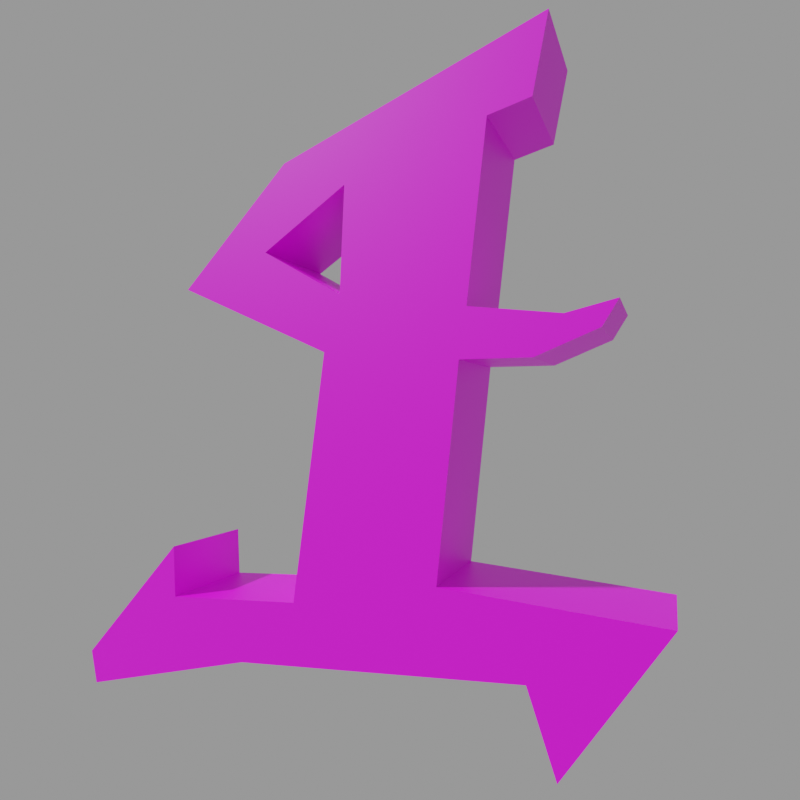 # Source: end2.mdl.blend  (saved by Blender 4.5.90; exported with 4.5.12 LTS)
import bpy
from mathutils import Matrix  # noqa: F401  (used for matrix-valued properties, if any)

bpy.ops.wm.read_factory_settings(use_empty=True)
scene = bpy.context.scene
scene.name = 'Empty'

# ---- images (referenced by path relative to the original .blend; pixels are not part of the script)
import os
ASSET_DIR = os.environ.get("B2B_ASSET_DIR", "")  # directory of the original .blend (textures are referenced by path, not embedded)
HERE = os.path.dirname(os.path.abspath(__file__))  # packed textures are extracted next to this script under _unpacked/

def load_image(name, relpath, width, height, colorspace="sRGB"):
    """Load a texture the original file referenced (path relative to the .blend, or extracted next to this script)."""
    p = next((c for c in (os.path.join(HERE, relpath), os.path.join(ASSET_DIR, relpath)) if relpath and os.path.exists(c)), "")
    if p:
        img = bpy.data.images.load(p, check_existing=True)
        img.name = name
    else:  # same state as the original file: an image datablock whose file is absent (Cycles renders it pink)
        img = bpy.data.images.new(name, width, height)
        img.source = "FILE"
        img.filepath = "//" + (relpath or name)
    img.colorspace_settings.name = colorspace
    return img
img_end2_mdl_0_png = load_image('end2.mdl.0.png', 'textures/end2.mdl.0.png', 1024, 1024, 'sRGB')

# ---- materials (node trees are filled in below, after node groups)
mat_skin0 = bpy.data.materials.new('skin0')
mat_skin0.diffuse_color = (1.0, 1.0, 1.0, 1.0)
mat_skin0.roughness = 1.0
mat_skin0.specular_intensity = 0.0
mat_skin0.metallic = 1.0

# ---- material node trees
mat_skin0.use_nodes = True; mat_skin0.node_tree.nodes.clear()
_N = mat_skin0.node_tree.nodes; _L = mat_skin0.node_tree.links
n0 = _N.new('ShaderNodeOutputMaterial'); n0.name = 'Material Output'; n0.location = (263, 87)
n1 = _N.new('ShaderNodeTexImage'); n1.name = 'Image Texture'; n1.location = (-300, 0)
n1.image = img_end2_mdl_0_png
n1.interpolation = 'Closest'
n2 = _N.new('ShaderNodeBsdfPrincipled'); n2.name = 'Principled BSDF'; n2.location = (-20, 102)
_L.new(n1.outputs[0], n2.inputs[0])
_L.new(n2.outputs[0], n0.inputs[0])
n0.is_active_output = True

# ---- cameras
cam_camera = bpy.data.cameras.new('Camera')
cam_camera.lens = 31.0

# ---- meshes
me_end2 = bpy.data.meshes.new('end2')
me_end2.from_pydata([(1.942, -0.5314, 18.25), (1.942, 1.71, 19.23), (1.942, 2.43, 16.3), (1.942, 3.311, 2.392), (1.942, -6.375, 3.012), (1.942, 1.31, 4.607), (-1.985, -0.5314, 18.25), (-1.985, 1.71, 19.23), (-1.985, -5.254, 19.76), (-1.985, -10.46, 5.05), (-1.985, -6.375, 3.012), (-1.985, -3.653, 5.582), (-1.985, -8.536, 13.29), (1.942, -9.017, 14.09), (1.942, -8.536, 13.29), (-1.985, -0.5314, 18.25), (1.942, -0.3713, 14.71), (1.942, -0.5314, 18.25), (-1.985, 0.1891, 12.85), (1.942, 1.31, 4.607), (1.942, 0.1891, 12.85), (-1.985, 9.715, 0.7974), (1.942, 3.311, 2.392), (1.973, 9.715, 0.7974), (-1.985, -6.615, 12.49), (1.942, -8.536, 13.29), (1.942, -6.615, 12.49), (-1.985, 5.633, 15.24), (1.942, 0.1891, 12.85), (1.942, 5.633, 15.24), (-1.985, 9.955, 1.949), (1.973, 9.715, 0.7974), (1.973, 9.955, 1.949), (-1.985, -4.374, 12.49), (1.942, -4.374, 12.49), (-1.985, -6.615, 20.11), (1.942, -7.095, 22.59), (1.942, -6.615, 20.11), (-1.985, 6.193, 6.113), (1.942, 6.193, 6.113), (-1.985, -3.653, 5.582), (1.942, -4.374, 12.49), (1.942, -3.653, 5.582), (-1.985, -5.254, 19.76), (1.942, -6.615, 20.11), (1.942, -5.254, 19.76), (-1.985, 6.113, 4.341), (1.942, 6.193, 6.113), (1.942, 6.113, 4.341), (-1.985, -10.46, 5.05), (1.942, -3.653, 5.582), (1.942, -10.46, 5.05), (-1.985, -4.614, 14.09), (1.942, -5.254, 19.76), (1.942, -4.614, 14.09), (-1.985, 1.31, 4.607), (1.942, 6.113, 4.341), (1.942, 1.31, 4.607), (-1.985, -7.256, 0.3544), (1.942, -10.46, 5.05), (1.942, -7.256, 0.3544), (-1.985, -7.496, 13.73), (1.942, -4.614, 14.09), (1.942, -7.496, 13.73), (-1.985, 2.43, 16.3), (1.942, -0.5314, 18.25), (1.942, 2.43, 16.3), (-1.985, -7.095, 22.59), (1.942, 1.71, 19.23), (1.942, -7.095, 22.59), (-1.985, -6.375, 3.012), (1.942, -7.256, 0.3544), (1.942, -6.375, 3.012), (-1.985, -9.017, 14.09), (1.942, -9.017, 14.09), (-1.985, -0.3713, 14.71), (1.942, 2.43, 16.3), (1.942, -0.3713, 14.71), (-1.985, 1.71, 19.23), (1.942, 5.633, 15.24), (-1.985, 3.311, 2.392), (1.942, -6.375, 3.012), (1.942, 5.633, 15.24), (1.942, -7.095, 22.59), (1.942, -5.254, 19.76), (1.942, -6.615, 20.11), (1.942, -4.614, 14.09), (1.942, -9.017, 14.09), (1.942, -7.496, 13.73), (1.942, -8.536, 13.29), (1.942, -0.3713, 14.71), (1.942, -6.615, 12.49), (1.942, -4.374, 12.49), (1.942, 0.1891, 12.85), (1.942, -3.653, 5.582), (1.942, 6.193, 6.113), (1.973, 9.955, 1.949), (1.942, 6.113, 4.341), (1.942, -10.46, 5.05), (1.973, 9.715, 0.7974), (1.942, -7.256, 0.3544), (-1.985, -7.095, 22.59), (-1.985, 5.633, 15.24), (-1.985, 2.43, 16.3), (-1.985, -6.615, 20.11), (-1.985, -4.614, 14.09), (-1.985, -0.3713, 14.71), (-1.985, 0.1891, 12.85), (-1.985, -9.017, 14.09), (-1.985, -8.536, 13.29), (-1.985, -7.496, 13.73), (-1.985, -4.374, 12.49), (-1.985, -6.615, 12.49), (-1.985, 1.31, 4.607), (-1.985, 6.193, 6.113), (-1.985, 6.113, 4.341), (-1.985, 9.955, 1.949), (-1.985, 3.311, 2.392), (-1.985, 9.715, 0.7974), (-1.985, -7.256, 0.3544), (-1.985, -9.017, 14.09), (-1.985, -0.3713, 14.71), (-1.985, 1.31, 4.607), (-1.985, -8.536, 13.29), (-1.985, 0.1891, 12.85), (-1.985, 9.715, 0.7974), (-1.985, -7.095, 22.59), (-1.985, -4.374, 12.49), (-1.985, -6.615, 20.11), (-1.985, 6.193, 6.113), (-1.985, -3.653, 5.582), (-1.985, -5.254, 19.76), (-1.985, 6.113, 4.341), (-1.985, -10.46, 5.05), (-1.985, -4.614, 14.09), (-1.985, -0.5314, 18.25), (-1.985, -7.256, 0.3544), (-1.985, 2.43, 16.3), (-1.985, 5.633, 15.24), (-1.985, -6.375, 3.012)], [], [(0, 2, 1), (5, 4, 3), (8, 7, 6), (11, 10, 9), (14, 13, 12), (17, 16, 15), (20, 19, 18), (23, 22, 21), (26, 25, 24), (29, 28, 27), (32, 31, 30), (34, 26, 33), (37, 36, 35), (39, 32, 38), (42, 41, 40), (45, 44, 43), (48, 47, 46), (51, 50, 49), (54, 53, 52), (57, 56, 55), (60, 59, 58), (63, 62, 61), (66, 65, 64), (69, 68, 67), (72, 71, 70), (74, 63, 73), (77, 76, 75), (68, 79, 78), (22, 81, 80), (2, 82, 1), (84, 1, 83), (0, 1, 84), (84, 83, 85), (0, 84, 86), (89, 88, 87), (0, 86, 90), (91, 86, 88), (91, 88, 89), (86, 91, 92), (93, 82, 2), (93, 2, 90), (92, 90, 86), (93, 90, 92), (93, 92, 94), (94, 5, 93), (97, 96, 95), (4, 5, 94), (4, 94, 98), (99, 96, 97), (3, 97, 5), (97, 3, 99), (4, 98, 100), (8, 101, 7), (103, 7, 102), (103, 6, 7), (101, 8, 104), (6, 105, 8), (107, 106, 103), (107, 103, 102), (106, 105, 6), (110, 109, 108), (111, 105, 106), (112, 109, 110), (112, 110, 105), (105, 111, 112), (111, 106, 107), (11, 107, 113), (11, 111, 107), (116, 115, 114), (117, 113, 115), (118, 115, 116), (118, 117, 115), (9, 10, 119), (113, 117, 10), (11, 113, 10), (12, 13, 120), (15, 16, 121), (18, 19, 122), (21, 22, 80), (24, 25, 123), (27, 28, 124), (30, 31, 125), (33, 26, 24), (35, 36, 126), (38, 32, 30), (40, 41, 127), (43, 44, 128), (46, 47, 129), (49, 50, 130), (52, 53, 131), (55, 56, 132), (58, 59, 133), (61, 62, 134), (64, 65, 135), (67, 68, 78), (70, 71, 136), (73, 63, 61), (75, 76, 137), (78, 79, 138), (80, 81, 139)])
_uv = me_end2.uv_layers.new(name='end2')
_uv.uv.foreach_set('vector', [0.2461, 0.1133, 0.1758, 0.168, 0.1914, 0.08984, 0.207, 0.4414, 0.3945, 0.4727, 0.1602, 0.4961, 0.6445, 0.07422, 0.8086, 0.08984, 0.7539, 0.1133, 0.668, 0.418, 0.6055, 0.4727, 0.5039, 0.4258, 0.918, 0.5977, 0.9336, 0.5977, 0.918, 0.6914, 0.8398, 0.8086, 0.7539, 0.8086, 0.8398, 0.7148, 0.2227, 0.7461, 0.2227, 0.5508, 0.3164, 0.7461, 0.09766, 0.5508, 0.09766, 0.707, 0.003906, 0.5508, 0.8477, 0.6523, 0.8477, 0.6992, 0.7539, 0.6523, 0.7461, 0.7305, 0.7461, 0.8398, 0.6523, 0.7305, 0.543, 0.6211, 0.543, 0.5977, 0.6367, 0.6211, 0.8477, 0.5977, 0.8477, 0.6523, 0.7539, 0.5977, 0.8555, 0.7148, 0.9102, 0.7148, 0.8555, 0.8086, 0.543, 0.7148, 0.543, 0.6211, 0.6367, 0.7148, 0.4258, 0.5508, 0.4258, 0.7227, 0.3242, 0.5508, 0.5742, 0.9414, 0.543, 0.9414, 0.5742, 0.8477, 0.8633, 0.5977, 0.9023, 0.5977, 0.8633, 0.6914, 0.4258, 0.7305, 0.4258, 0.8945, 0.3242, 0.7305, 0.5273, 0.7305, 0.5273, 0.8711, 0.4336, 0.7305, 0.7461, 0.5977, 0.7461, 0.7148, 0.6523, 0.5977, 0.5273, 0.5977, 0.5273, 0.7227, 0.4336, 0.5977, 0.6367, 0.7695, 0.6367, 0.8398, 0.543, 0.7695, 0.3008, 0.8555, 0.2227, 0.8555, 0.3008, 0.7617, 0.207, 0.5508, 0.207, 0.7617, 0.1133, 0.5508, 0.9023, 0.918, 0.8398, 0.918, 0.9023, 0.8242, 0.6367, 0.7305, 0.6367, 0.7695, 0.543, 0.7305, 0.8242, 0.918, 0.7539, 0.918, 0.8242, 0.8242, 0.207, 0.7617, 0.207, 0.8555, 0.1133, 0.7617, 0.09766, 0.707, 0.09766, 0.9414, 0.003906, 0.707, 0.1758, 0.168, 0.09766, 0.1914, 0.1914, 0.08984, 0.3555, 0.07422, 0.1914, 0.08984, 0.4023, 0.003906, 0.2461, 0.1133, 0.1914, 0.08984, 0.3555, 0.07422, 0.3555, 0.07422, 0.4023, 0.003906, 0.3867, 0.06641, 0.2461, 0.1133, 0.3555, 0.07422, 0.3477, 0.2148, 0.4414, 0.2227, 0.418, 0.2148, 0.4492, 0.207, 0.2461, 0.1133, 0.3477, 0.2148, 0.2461, 0.1992, 0.3945, 0.2461, 0.3477, 0.2148, 0.418, 0.2148, 0.3945, 0.2461, 0.418, 0.2148, 0.4414, 0.2227, 0.3477, 0.2148, 0.3945, 0.2461, 0.3398, 0.2539, 0.2305, 0.2461, 0.09766, 0.1914, 0.1758, 0.168, 0.2305, 0.2461, 0.1758, 0.168, 0.2461, 0.1992, 0.3398, 0.2539, 0.2461, 0.1992, 0.3477, 0.2148, 0.2305, 0.2461, 0.2461, 0.1992, 0.3398, 0.2539, 0.2305, 0.2461, 0.3398, 0.2539, 0.332, 0.418, 0.332, 0.418, 0.207, 0.4414, 0.2305, 0.2461, 0.09766, 0.4492, 0.003906, 0.5117, 0.08984, 0.4102, 0.3945, 0.4727, 0.207, 0.4414, 0.332, 0.418, 0.3945, 0.4727, 0.332, 0.418, 0.4961, 0.4258, 0.01172, 0.543, 0.003906, 0.5117, 0.09766, 0.4492, 0.1602, 0.4961, 0.09766, 0.4492, 0.207, 0.4414, 0.09766, 0.4492, 0.1602, 0.4961, 0.01172, 0.543, 0.3945, 0.4727, 0.4961, 0.4258, 0.418, 0.543, 0.6445, 0.07422, 0.5977, 0.003906, 0.8086, 0.08984, 0.8242, 0.168, 0.8086, 0.08984, 0.9023, 0.1914, 0.8242, 0.168, 0.7539, 0.1133, 0.8086, 0.08984, 0.5977, 0.003906, 0.6445, 0.07422, 0.6133, 0.06641, 0.7539, 0.1133, 0.6523, 0.2148, 0.6445, 0.07422, 0.7695, 0.2461, 0.7539, 0.1992, 0.8242, 0.168, 0.7695, 0.2461, 0.8242, 0.168, 0.9023, 0.1914, 0.7539, 0.1992, 0.6523, 0.2148, 0.7539, 0.1133, 0.582, 0.2148, 0.5586, 0.2227, 0.5508, 0.207, 0.6602, 0.2539, 0.6523, 0.2148, 0.7539, 0.1992, 0.6055, 0.2461, 0.5586, 0.2227, 0.582, 0.2148, 0.6055, 0.2461, 0.582, 0.2148, 0.6523, 0.2148, 0.6523, 0.2148, 0.6602, 0.2539, 0.6055, 0.2461, 0.6602, 0.2539, 0.7539, 0.1992, 0.7695, 0.2461, 0.668, 0.418, 0.7695, 0.2461, 0.793, 0.4414, 0.668, 0.418, 0.6602, 0.2539, 0.7695, 0.2461, 0.9961, 0.5117, 0.9023, 0.4492, 0.9102, 0.4102, 0.8398, 0.4961, 0.793, 0.4414, 0.9023, 0.4492, 0.9883, 0.543, 0.9023, 0.4492, 0.9961, 0.5117, 0.9883, 0.543, 0.8398, 0.4961, 0.9023, 0.4492, 0.5039, 0.4258, 0.6055, 0.4727, 0.582, 0.543, 0.793, 0.4414, 0.8398, 0.4961, 0.6055, 0.4727, 0.668, 0.418, 0.793, 0.4414, 0.6055, 0.4727, 0.918, 0.6914, 0.9336, 0.5977, 0.9336, 0.6914, 0.8398, 0.7148, 0.7539, 0.8086, 0.7539, 0.7148, 0.3164, 0.7461, 0.2227, 0.5508, 0.3164, 0.5508, 0.003906, 0.5508, 0.09766, 0.707, 0.003906, 0.707, 0.7539, 0.6523, 0.8477, 0.6992, 0.7539, 0.6992, 0.6523, 0.7305, 0.7461, 0.8398, 0.6523, 0.8398, 0.6367, 0.6211, 0.543, 0.5977, 0.6367, 0.5977, 0.7539, 0.5977, 0.8477, 0.6523, 0.7539, 0.6523, 0.8555, 0.8086, 0.9102, 0.7148, 0.9102, 0.8086, 0.6367, 0.7148, 0.543, 0.6211, 0.6367, 0.6211, 0.3242, 0.5508, 0.4258, 0.7227, 0.3242, 0.7227, 0.5742, 0.8477, 0.543, 0.9414, 0.543, 0.8477, 0.8633, 0.6914, 0.9023, 0.5977, 0.9023, 0.6914, 0.3242, 0.7305, 0.4258, 0.8945, 0.3242, 0.8945, 0.4336, 0.7305, 0.5273, 0.8711, 0.4336, 0.8711, 0.6523, 0.5977, 0.7461, 0.7148, 0.6523, 0.7148, 0.4336, 0.5977, 0.5273, 0.7227, 0.4336, 0.7227, 0.543, 0.7695, 0.6367, 0.8398, 0.543, 0.8398, 0.3008, 0.7617, 0.2227, 0.8555, 0.2227, 0.7617, 0.1133, 0.5508, 0.207, 0.7617, 0.1133, 0.7617, 0.9023, 0.8242, 0.8398, 0.918, 0.8398, 0.8242, 0.543, 0.7305, 0.6367, 0.7695, 0.543, 0.7695, 0.8242, 0.8242, 0.7539, 0.918, 0.7539, 0.8242, 0.1133, 0.7617, 0.207, 0.8555, 0.1133, 0.8555, 0.003906, 0.707, 0.09766, 0.9414, 0.003906, 0.9414])
me_end2.materials.append(mat_skin0)
me_end2.update()

# ---- objects
ob_end2 = bpy.data.objects.new('end2', me_end2)
ob_camera = bpy.data.objects.new('Camera', cam_camera)

# ---- transforms, parenting, visibility, modifiers, constraints
ob_end2.location = (0.0, 0.0, 0.0)
ob_end2.rotation_euler = (0.0, -0.0, 3.142)
ob_camera.location = (21.94, 10.33, 10.93)
ob_camera.rotation_euler = (1.587, -1.622e-09, 1.946)

# ---- collection membership
scene.collection.objects.link(ob_end2)
scene.collection.objects.link(ob_camera)

# ---- scene / render settings (as saved in the file)
scene.camera = ob_camera
scene.frame_start = 1; scene.frame_end = 1; scene.frame_set(1)
scene.render.engine = 'CYCLES'
scene.render.image_settings.exr_codec = 'NONE'
scene.render.resolution_x = 256
scene.render.resolution_y = 256
scene.render.simplify_subdivision_render = 0
scene.render.simplify_child_particles_render = 0.0
scene.cycles.denoising_use_gpu = True
scene.eevee.use_shadows = False
scene.eevee.ray_tracing_options.trace_max_roughness = 0.0
scene.view_settings.view_transform = 'Filmic'
bpy.context.view_layer.update()

# ---- added for rendering (the .blend has no usable light): sun + grey world if the file has none
light_auto_sun = bpy.data.lights.new('AutoSun', 'SUN')
light_auto_sun.energy = 3.0
light_auto_sun.angle = 0.0523599
ob_auto_sun = bpy.data.objects.new('AutoSun', light_auto_sun)
scene.collection.objects.link(ob_auto_sun)
ob_auto_sun.rotation_euler = (0.872665, 0.174533, 0.523599)
if scene.world is None:
    world_auto = bpy.data.worlds.new('AutoWorld')
    world_auto.color = (0.3, 0.3, 0.3)
    scene.world = world_auto
bpy.context.view_layer.update()
